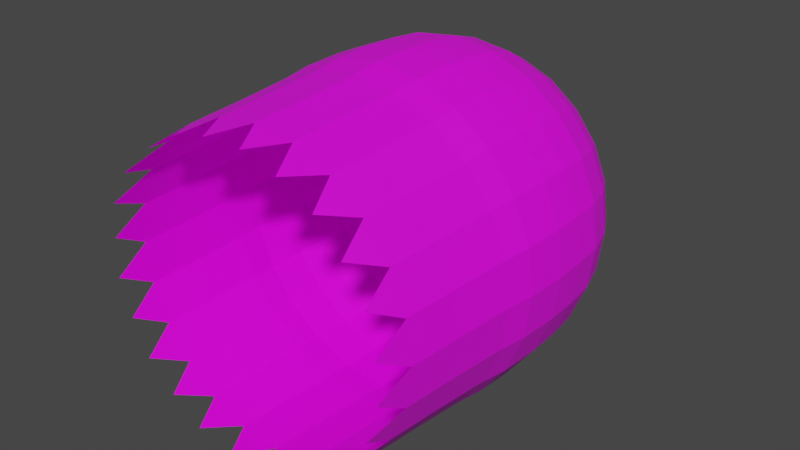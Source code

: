 # Source: Ghost.blend  (saved by Blender 2.91.10; exported with 4.5.12 LTS)
import bpy
from mathutils import Matrix  # noqa: F401  (used for matrix-valued properties, if any)

bpy.ops.wm.read_factory_settings(use_empty=True)
scene = bpy.context.scene
scene.name = 'Scene'

# ---- collections
col_collection = bpy.data.collections.new('Collection'); scene.collection.children.link(col_collection)

# ---- images (referenced by path relative to the original .blend; pixels are not part of the script)
import os
ASSET_DIR = os.environ.get("B2B_ASSET_DIR", "")  # directory of the original .blend (textures are referenced by path, not embedded)
HERE = os.path.dirname(os.path.abspath(__file__))  # packed textures are extracted next to this script under _unpacked/

def load_image(name, relpath, width, height, colorspace="sRGB"):
    """Load a texture the original file referenced (path relative to the .blend, or extracted next to this script)."""
    p = next((c for c in (os.path.join(HERE, relpath), os.path.join(ASSET_DIR, relpath)) if relpath and os.path.exists(c)), "")
    if p:
        img = bpy.data.images.load(p, check_existing=True)
        img.name = name
    else:  # same state as the original file: an image datablock whose file is absent (Cycles renders it pink)
        img = bpy.data.images.new(name, width, height)
        img.source = "FILE"
        img.filepath = "//" + (relpath or name)
    img.colorspace_settings.name = colorspace
    return img
img_ghostalbedo = load_image('GhostAlbedo', 'GhostAlbedo.png', 1024, 1024, 'sRGB')

# ---- materials (node trees are filled in below, after node groups)
mat_ghostmaterial = bpy.data.materials.new('GhostMaterial')
mat_ghostmaterial.use_transparent_shadow = False

# ---- material node trees
mat_ghostmaterial.use_nodes = True; mat_ghostmaterial.node_tree.nodes.clear()
_N = mat_ghostmaterial.node_tree.nodes; _L = mat_ghostmaterial.node_tree.links
n0 = _N.new('ShaderNodeBsdfPrincipled'); n0.name = 'Principled BSDF'; n0.location = (10, 300)
n0.distribution = 'GGX'
n0.subsurface_method = 'BURLEY'
n0.inputs[3].default_value = 1.45
n0.inputs[27].default_value = (0.0, 0.0, 0.0, 1.0)
n0.inputs[28].default_value = 1.0
n1 = _N.new('ShaderNodeOutputMaterial'); n1.name = 'Material Output'; n1.location = (300, 300)
n2 = _N.new('ShaderNodeTexImage'); n2.name = 'Image Texture'; n2.location = (-351, 222)
n2.image = img_ghostalbedo
_L.new(n0.outputs[0], n1.inputs[0])
_L.new(n2.outputs[0], n0.inputs[0])
n1.is_active_output = True

# ---- world
world_world = bpy.data.worlds.new('World'); scene.world = world_world
world_world.use_nodes = True; world_world.node_tree.nodes.clear()
_N = world_world.node_tree.nodes; _L = world_world.node_tree.links
n0 = _N.new('ShaderNodeOutputWorld'); n0.name = 'World Output'; n0.location = (300, 300)
n1 = _N.new('ShaderNodeBackground'); n1.name = 'Background'; n1.location = (10, 300)
n1.inputs[0].default_value = (0.05088, 0.05088, 0.05088, 1.0)
_L.new(n1.outputs[0], n0.inputs[0])
n0.is_active_output = True
world_world.color = (0.05088, 0.05088, 0.05088)
world_world.use_sun_shadow = False
world_world.sun_shadow_jitter_overblur = 0.0

# ---- meshes
me_sphere = bpy.data.meshes.new('Sphere')
me_sphere.from_pydata([(0.0, 0.9239, -0.3827), (0.0, 0.8315, -0.5556), (0.0, 0.1951, -0.9808), (0.0, 3.179e-08, -1.0), (-3.753e-09, -0.1951, -1.007), (-6.743e-09, -0.4419, -0.9988), (0.05049, 0.9808, -0.1884), (0.09905, 0.9239, -0.3696), (0.1438, 0.8315, -0.5366), (0.183, 0.7071, -0.683), (0.2152, 0.5556, -0.8031), (0.2391, 0.3827, -0.8924), (0.2538, 0.1951, -0.9474), (0.2588, 3.328e-08, -0.9659), (0.2606, -0.1951, -0.9727), (0.2585, -0.4419, -0.9647), (0.2528, -0.6103, -0.9434), (0.2486, -0.821, -0.9276), (0.2452, -1.0, -0.9152), (0.243, -1.155, -0.9068), (0.2405, -1.301, -0.8977), (0.09755, 0.9808, -0.169), (0.1913, 0.9239, -0.3314), (0.2778, 0.8315, -0.4811), (0.3536, 0.7071, -0.6124), (0.4157, 0.5556, -0.7201), (0.4619, 0.3827, -0.8001), (0.4904, 0.1951, -0.8494), (0.5, 3.764e-08, -0.866), (0.5035, -0.1951, -0.8721), (0.4994, -0.4419, -0.865), (0.4884, -0.6103, -0.8459), (0.4802, -0.821, -0.8317), (0.4738, -1.0, -0.8206), (0.4694, -1.155, -0.813), (0.4647, -1.301, -0.8048), (0.1379, 0.9808, -0.1379), (0.2706, 0.9239, -0.2706), (0.3928, 0.8315, -0.3928), (0.5, 0.7071, -0.5), (0.5879, 0.5556, -0.5879), (0.6533, 0.3827, -0.6533), (0.6935, 0.1951, -0.6935), (0.7071, 4.459e-08, -0.7071), (0.7121, -0.1951, -0.7121), (0.7062, -0.4419, -0.7062), (0.6906, -0.6103, -0.6906), (0.6791, -0.821, -0.6791), (0.67, -1.0, -0.67), (0.6638, -1.155, -0.6638), (0.6571, -1.301, -0.6571), (0.169, 0.9808, -0.09755), (0.3314, 0.9239, -0.1913), (0.4811, 0.8315, -0.2778), (0.6124, 0.7071, -0.3536), (0.7201, 0.5556, -0.4157), (0.8001, 0.3827, -0.4619), (0.8494, 0.1951, -0.4904), (0.866, 5.364e-08, -0.5), (0.8721, -0.1951, -0.5035), (0.865, -0.4419, -0.4994), (0.8459, -0.6103, -0.4884), (0.8317, -0.821, -0.4802), (0.8206, -1.0, -0.4738), (0.813, -1.155, -0.4694), (0.8048, -1.301, -0.4647), (0.1884, 0.9808, -0.05049), (0.3696, 0.9239, -0.09905), (0.5366, 0.8315, -0.1438), (0.683, 0.7071, -0.183), (0.8031, 0.5556, -0.2152), (0.8924, 0.3827, -0.2391), (0.9474, 0.1951, -0.2538), (0.9659, 6.418e-08, -0.2588), (0.9727, -0.1951, -0.2606), (0.9647, -0.4419, -0.2585), (0.9434, -0.6103, -0.2528), (0.9276, -0.821, -0.2486), (0.9152, -1.0, -0.2452), (0.9068, -1.155, -0.243), (0.8977, -1.301, -0.2405), (0.1951, 0.9808, 3.035e-07), (0.3827, 0.9239, 2.911e-07), (0.5556, 0.8315, 2.877e-07), (0.7071, 0.7071, 2.931e-07), (0.8315, 0.5556, 2.699e-07), (0.9239, 0.3827, 2.477e-07), (0.9808, 0.1951, 2.708e-07), (1.0, 7.55e-08, 3.091e-07), (1.007, -0.1951, 2.741e-07), (0.9988, -0.4419, 2.86e-07), (0.9767, -0.6103, 3.237e-07), (0.9603, -0.821, 3.808e-07), (0.9475, -1.0, 3.651e-07), (0.9388, -1.155, 3.27e-07), (0.9293, -1.301, 4.441e-07), (0.1884, 0.9808, 0.05049), (0.3696, 0.9239, 0.09905), (0.5366, 0.8315, 0.1438), (0.683, 0.7071, 0.183), (0.8031, 0.5556, 0.2152), (0.8924, 0.3827, 0.2391), (0.9474, 0.1951, 0.2538), (0.9659, 8.681e-08, 0.2588), (0.9727, -0.1951, 0.2606), (0.9647, -0.4419, 0.2585), (0.9434, -0.6103, 0.2528), (0.9276, -0.821, 0.2486), (0.9152, -1.0, 0.2452), (0.9068, -1.155, 0.243), (0.8977, -1.301, 0.2405), (0.169, 0.9808, 0.09755), (0.3314, 0.9239, 0.1913), (0.4811, 0.8315, 0.2778), (0.6124, 0.7071, 0.3536), (0.7201, 0.5556, 0.4157), (0.8001, 0.3827, 0.4619), (0.8494, 0.1951, 0.4904), (0.866, 9.735e-08, 0.5), (0.8721, -0.1951, 0.5035), (0.865, -0.4419, 0.4994), (0.8459, -0.6103, 0.4884), (0.8317, -0.821, 0.4802), (0.8206, -1.0, 0.4738), (0.813, -1.155, 0.4694), (0.8048, -1.301, 0.4647), (0.1379, 0.9808, 0.138), (0.2706, 0.9239, 0.2706), (0.3928, 0.8315, 0.3928), (0.5, 0.7071, 0.5), (0.5879, 0.5556, 0.5879), (0.6533, 0.3827, 0.6533), (0.6935, 0.1951, 0.6935), (0.7071, 1.064e-07, 0.7071), (0.7121, -0.1951, 0.7121), (0.7062, -0.4419, 0.7062), (0.6906, -0.6103, 0.6906), (0.6791, -0.821, 0.6791), (0.67, -1.0, 0.67), (0.6638, -1.155, 0.6638), (0.6571, -1.301, 0.6571), (0.09755, 0.9808, 0.169), (0.1913, 0.9239, 0.3314), (0.2778, 0.8315, 0.4811), (0.3536, 0.7071, 0.6124), (0.4157, 0.5556, 0.7201), (0.4619, 0.3827, 0.8001), (0.4904, 0.1951, 0.8494), (0.5, 1.134e-07, 0.866), (0.5035, -0.1951, 0.8721), (0.4994, -0.4419, 0.865), (0.4884, -0.6103, 0.8459), (0.4802, -0.821, 0.8317), (0.4738, -1.0, 0.8206), (0.4694, -1.155, 0.813), (0.4647, -1.301, 0.8048), (0.05049, 0.9808, 0.1884), (0.09905, 0.9239, 0.3696), (0.1438, 0.8315, 0.5366), (0.183, 0.7071, 0.683), (0.2152, 0.5556, 0.8031), (0.2391, 0.3827, 0.8924), (0.2538, 0.1951, 0.9474), (0.2588, 1.177e-07, 0.9659), (0.2606, -0.1951, 0.9727), (0.2585, -0.4419, 0.9647), (0.2528, -0.6103, 0.9434), (0.2486, -0.821, 0.9276), (0.2452, -1.0, 0.9152), (0.243, -1.155, 0.9068), (0.2405, -1.301, 0.8977), (-2.742e-08, 0.9808, 0.1951), (-4.233e-08, 0.9239, 0.3827), (2.473e-08, 0.8315, 0.5556), (9.828e-09, 0.7071, 0.7071), (9.924e-08, 0.5556, 0.8315), (1.29e-07, 0.3827, 0.9239), (3.963e-08, 0.1951, 0.9808), (2.473e-08, 1.192e-07, 1.0), (6.338e-09, -0.1951, 1.007), (1.005e-07, -0.4419, 0.9988), (9.936e-08, -0.6103, 0.9767), (-1.192e-08, -0.821, 0.9603), (-6.733e-09, -1.0, 0.9475), (-8.746e-08, -1.155, 0.9388), (-1.118e-07, -1.301, 0.9293), (-0.05049, 0.9808, 0.1884), (-0.09905, 0.9239, 0.3696), (-0.1438, 0.8315, 0.5366), (-0.183, 0.7071, 0.683), (-0.2152, 0.5556, 0.8031), (-0.2391, 0.3827, 0.8924), (-0.2538, 0.1951, 0.9474), (-0.2588, 1.177e-07, 0.9659), (-0.2606, -0.1951, 0.9727), (-0.2585, -0.4419, 0.9647), (-0.2528, -0.6103, 0.9434), (-0.2486, -0.821, 0.9276), (-0.2452, -1.0, 0.9152), (-0.243, -1.155, 0.9068), (-0.2405, -1.301, 0.8977), (-1.629e-07, 1.0, 5.643e-07), (-0.09755, 0.9808, 0.169), (-0.1913, 0.9239, 0.3314), (-0.2778, 0.8315, 0.4811), (-0.3536, 0.7071, 0.6124), (-0.4157, 0.5556, 0.7201), (-0.4619, 0.3827, 0.8001), (-0.4904, 0.1951, 0.8494), (-0.5, 1.134e-07, 0.866), (-0.5035, -0.1951, 0.8721), (-0.4994, -0.4419, 0.865), (-0.4884, -0.6103, 0.8459), (-0.4802, -0.821, 0.8317), (-0.4738, -1.0, 0.8206), (-0.4694, -1.155, 0.813), (-0.4647, -1.301, 0.8048), (-0.1379, 0.9808, 0.138), (-0.2706, 0.9239, 0.2706), (-0.3928, 0.8315, 0.3928), (-0.5, 0.7071, 0.5), (-0.5879, 0.5556, 0.5879), (-0.6533, 0.3827, 0.6533), (-0.6935, 0.1951, 0.6935), (-0.7071, 1.064e-07, 0.7071), (-0.7121, -0.1951, 0.7121), (-0.7062, -0.4419, 0.7062), (-0.6906, -0.6103, 0.6906), (-0.6791, -0.821, 0.6791), (-0.67, -1.0, 0.67), (-0.6638, -1.155, 0.6638), (-0.6571, -1.301, 0.6571), (-0.169, 0.9808, 0.09755), (-0.3314, 0.9239, 0.1913), (-0.4811, 0.8315, 0.2778), (-0.6124, 0.7071, 0.3536), (-0.7201, 0.5556, 0.4157), (-0.8001, 0.3827, 0.4619), (-0.8494, 0.1951, 0.4904), (-0.866, 9.735e-08, 0.5), (-0.8721, -0.1951, 0.5035), (-0.865, -0.4419, 0.4994), (-0.8459, -0.6103, 0.4884), (-0.8317, -0.821, 0.4802), (-0.8206, -1.0, 0.4738), (-0.813, -1.155, 0.4694), (-0.8048, -1.301, 0.4647), (-0.1884, 0.9808, 0.05049), (-0.3696, 0.9239, 0.09905), (-0.5366, 0.8315, 0.1438), (-0.683, 0.7071, 0.183), (-0.8031, 0.5556, 0.2152), (-0.8924, 0.3827, 0.2391), (-0.9474, 0.1951, 0.2538), (-0.9659, 8.681e-08, 0.2588), (-0.9727, -0.1951, 0.2606), (-0.9647, -0.4419, 0.2585), (-0.9434, -0.6103, 0.2528), (-0.9276, -0.821, 0.2486), (-0.9152, -1.0, 0.2452), (-0.9068, -1.155, 0.243), (-0.8977, -1.301, 0.2405), (-0.1951, 0.9808, 2.737e-07), (-0.3827, 0.9239, 2.464e-07), (-0.5556, 0.8315, 3.026e-07), (-0.7071, 0.7071, 3.229e-07), (-0.8315, 0.5556, 2.997e-07), (-0.9239, 0.3827, 3.669e-07), (-0.9808, 0.1951, 1.963e-07), (-1.0, 7.55e-08, 3.389e-07), (-1.007, -0.1951, 1.67e-07), (-0.9988, -0.4419, 3.344e-07), (-0.9767, -0.6103, 3.587e-07), (-0.9603, -0.821, 4.213e-07), (-0.9475, -1.0, 3.905e-07), (-0.9388, -1.155, 3.636e-07), (-0.9293, -1.301, 2.844e-07), (-0.1884, 0.9808, -0.05049), (-0.3696, 0.9239, -0.09905), (-0.5366, 0.8315, -0.1438), (-0.683, 0.7071, -0.183), (-0.8031, 0.5556, -0.2152), (-0.8924, 0.3827, -0.2391), (-0.9474, 0.1951, -0.2538), (-0.9659, 6.418e-08, -0.2588), (-0.9727, -0.1951, -0.2606), (-0.9647, -0.4419, -0.2585), (-0.9434, -0.6103, -0.2528), (-0.9276, -0.821, -0.2486), (-0.9152, -1.0, -0.2452), (-0.9068, -1.155, -0.243), (-0.8977, -1.301, -0.2405), (-0.169, 0.9808, -0.09755), (-0.3314, 0.9239, -0.1913), (-0.4811, 0.8315, -0.2778), (-0.6124, 0.7071, -0.3536), (-0.7201, 0.5556, -0.4157), (-0.8001, 0.3827, -0.4619), (-0.8494, 0.1951, -0.4904), (-0.866, 5.364e-08, -0.5), (-0.8721, -0.1951, -0.5035), (-0.865, -0.4419, -0.4994), (-0.8459, -0.6103, -0.4884), (-0.8317, -0.821, -0.4802), (-0.8206, -1.0, -0.4738), (-0.813, -1.155, -0.4694), (-0.8048, -1.301, -0.4647), (-0.1379, 0.9808, -0.1379), (-0.2706, 0.9239, -0.2706), (-0.3928, 0.8315, -0.3928), (-0.5, 0.7071, -0.5), (-0.5879, 0.5556, -0.5879), (-0.6533, 0.3827, -0.6533), (-0.6935, 0.1951, -0.6935), (-0.7071, 4.459e-08, -0.7071), (-0.7121, -0.1951, -0.7121), (-0.7062, -0.4419, -0.7062), (-0.6906, -0.6103, -0.6906), (-0.6791, -0.821, -0.6791), (-0.67, -1.0, -0.67), (-0.6638, -1.155, -0.6638), (-0.6571, -1.301, -0.6571), (-0.09755, 0.9808, -0.169), (-0.1913, 0.9239, -0.3314), (-0.2778, 0.8315, -0.4811), (-0.3536, 0.7071, -0.6124), (-0.4157, 0.5556, -0.7201), (-0.4619, 0.3827, -0.8001), (-0.4904, 0.1951, -0.8494), (-0.5, 3.764e-08, -0.866), (-0.5035, -0.1951, -0.8721), (-0.4994, -0.4419, -0.865), (-0.4884, -0.6103, -0.8459), (-0.4802, -0.821, -0.8317), (-0.4738, -1.0, -0.8206), (-0.4694, -1.155, -0.813), (-0.4647, -1.301, -0.8048), (-0.05049, 0.9808, -0.1884), (-0.09905, 0.9239, -0.3696), (-0.1438, 0.8315, -0.5366), (-0.183, 0.7071, -0.683), (-0.2152, 0.5556, -0.8031), (-0.2391, 0.3827, -0.8924), (-0.2538, 0.1951, -0.9474), (-0.2588, 3.328e-08, -0.9659), (-0.2606, -0.1951, -0.9727), (-0.2585, -0.4419, -0.9647), (-0.2528, -0.6103, -0.9434), (-0.2486, -0.821, -0.9276), (-0.2452, -1.0, -0.9152), (-0.243, -1.155, -0.9068), (-0.2405, -1.301, -0.8977), (1.355e-08, 0.9808, -0.1951), (-5.073e-09, 0.7071, -0.7071), (-1.997e-08, 0.5556, -0.8315), (-1.094e-07, 0.3827, -0.9239), (-4.067e-08, -0.6103, -0.9767), (-3.216e-08, -0.821, -0.9603), (-6.733e-09, -1.0, -0.9475), (2.221e-08, -1.155, -0.9388), (4.791e-08, -1.301, -0.9293), (-0.8365, -1.535, 0.3465), (-0.7183, -1.535, 0.5512), (-0.5512, -1.5, 0.7183), (0.1182, -1.518, -0.8976), (0.5512, -1.518, -0.7183), (0.8365, -1.518, -0.3465), (0.8976, -1.518, 0.1182), (0.7183, -1.518, 0.5512), (0.3465, -1.518, 0.8365), (-0.1182, -1.518, 0.8976), (-0.8976, -1.518, -0.1182), (-0.7183, -1.518, -0.5512), (-0.3465, -1.518, -0.8365), (0.3465, -1.51, -0.8365), (0.7183, -1.51, -0.5512), (0.8976, -1.51, -0.1182), (0.8365, -1.51, 0.3465), (0.5512, -1.51, 0.7183), (0.1182, -1.51, 0.8976), (-0.3465, -1.51, 0.8365), (-0.8976, -1.51, 0.1182), (-0.8365, -1.51, -0.3465), (-0.5512, -1.51, -0.7183), (-0.1182, -1.51, -0.8976)], [], [(358, 357, 17, 18), (355, 354, 10, 11), (359, 358, 18, 19), (2, 355, 11, 12), (360, 359, 19, 20), (3, 2, 12, 13), (352, 201, 6), (4, 3, 13, 14), (0, 352, 6, 7), (5, 4, 14, 15), (1, 0, 7, 8), (356, 5, 15, 16), (353, 1, 8, 9), (357, 356, 16, 17), (354, 353, 9, 10), (9, 8, 23, 24), (17, 16, 31, 32), (10, 9, 24, 25), (18, 17, 32, 33), (11, 10, 25, 26), (19, 18, 33, 34), (12, 11, 26, 27), (20, 19, 34, 35), (13, 12, 27, 28), (6, 201, 21), (14, 13, 28, 29), (7, 6, 21, 22), (15, 14, 29, 30), (8, 7, 22, 23), (16, 15, 30, 31), (28, 27, 42, 43), (21, 201, 36), (29, 28, 43, 44), (22, 21, 36, 37), (30, 29, 44, 45), (23, 22, 37, 38), (31, 30, 45, 46), (24, 23, 38, 39), (32, 31, 46, 47), (25, 24, 39, 40), (33, 32, 47, 48), (26, 25, 40, 41), (34, 33, 48, 49), (27, 26, 41, 42), (35, 34, 49, 50), (47, 46, 61, 62), (40, 39, 54, 55), (48, 47, 62, 63), (41, 40, 55, 56), (49, 48, 63, 64), (42, 41, 56, 57), (50, 49, 64, 65), (43, 42, 57, 58), (36, 201, 51), (44, 43, 58, 59), (37, 36, 51, 52), (45, 44, 59, 60), (38, 37, 52, 53), (46, 45, 60, 61), (39, 38, 53, 54), (59, 58, 73, 74), (52, 51, 66, 67), (60, 59, 74, 75), (53, 52, 67, 68), (61, 60, 75, 76), (54, 53, 68, 69), (62, 61, 76, 77), (55, 54, 69, 70), (63, 62, 77, 78), (56, 55, 70, 71), (64, 63, 78, 79), (57, 56, 71, 72), (65, 64, 79, 80), (58, 57, 72, 73), (51, 201, 66), (78, 77, 92, 93), (71, 70, 85, 86), (79, 78, 93, 94), (72, 71, 86, 87), (80, 79, 94, 95), (73, 72, 87, 88), (66, 201, 81), (74, 73, 88, 89), (67, 66, 81, 82), (75, 74, 89, 90), (68, 67, 82, 83), (76, 75, 90, 91), (69, 68, 83, 84), (77, 76, 91, 92), (70, 69, 84, 85), (82, 81, 96, 97), (90, 89, 104, 105), (83, 82, 97, 98), (91, 90, 105, 106), (84, 83, 98, 99), (92, 91, 106, 107), (85, 84, 99, 100), (93, 92, 107, 108), (86, 85, 100, 101), (94, 93, 108, 109), (87, 86, 101, 102), (95, 94, 109, 110), (88, 87, 102, 103), (81, 201, 96), (89, 88, 103, 104), (101, 100, 115, 116), (109, 108, 123, 124), (102, 101, 116, 117), (110, 109, 124, 125), (103, 102, 117, 118), (96, 201, 111), (104, 103, 118, 119), (97, 96, 111, 112), (105, 104, 119, 120), (98, 97, 112, 113), (106, 105, 120, 121), (99, 98, 113, 114), (107, 106, 121, 122), (100, 99, 114, 115), (108, 107, 122, 123), (120, 119, 134, 135), (113, 112, 127, 128), (121, 120, 135, 136), (114, 113, 128, 129), (122, 121, 136, 137), (115, 114, 129, 130), (123, 122, 137, 138), (116, 115, 130, 131), (124, 123, 138, 139), (117, 116, 131, 132), (125, 124, 139, 140), (118, 117, 132, 133), (111, 201, 126), (119, 118, 133, 134), (112, 111, 126, 127), (139, 138, 153, 154), (132, 131, 146, 147), (140, 139, 154, 155), (133, 132, 147, 148), (126, 201, 141), (134, 133, 148, 149), (127, 126, 141, 142), (135, 134, 149, 150), (128, 127, 142, 143), (136, 135, 150, 151), (129, 128, 143, 144), (137, 136, 151, 152), (130, 129, 144, 145), (138, 137, 152, 153), (131, 130, 145, 146), (143, 142, 157, 158), (151, 150, 165, 166), (144, 143, 158, 159), (152, 151, 166, 167), (145, 144, 159, 160), (153, 152, 167, 168), (146, 145, 160, 161), (154, 153, 168, 169), (147, 146, 161, 162), (155, 154, 169, 170), (148, 147, 162, 163), (141, 201, 156), (149, 148, 163, 164), (142, 141, 156, 157), (150, 149, 164, 165), (162, 161, 176, 177), (170, 169, 184, 185), (163, 162, 177, 178), (156, 201, 171), (164, 163, 178, 179), (157, 156, 171, 172), (165, 164, 179, 180), (158, 157, 172, 173), (166, 165, 180, 181), (159, 158, 173, 174), (167, 166, 181, 182), (160, 159, 174, 175), (168, 167, 182, 183), (161, 160, 175, 176), (169, 168, 183, 184), (181, 180, 195, 196), (174, 173, 188, 189), (182, 181, 196, 197), (175, 174, 189, 190), (183, 182, 197, 198), (176, 175, 190, 191), (184, 183, 198, 199), (177, 176, 191, 192), (185, 184, 199, 200), (178, 177, 192, 193), (171, 201, 186), (179, 178, 193, 194), (172, 171, 186, 187), (180, 179, 194, 195), (173, 172, 187, 188), (200, 199, 215, 216), (193, 192, 208, 209), (186, 201, 202), (194, 193, 209, 210), (187, 186, 202, 203), (195, 194, 210, 211), (188, 187, 203, 204), (196, 195, 211, 212), (189, 188, 204, 205), (197, 196, 212, 213), (190, 189, 205, 206), (198, 197, 213, 214), (191, 190, 206, 207), (199, 198, 214, 215), (192, 191, 207, 208), (213, 212, 227, 228), (206, 205, 220, 221), (214, 213, 228, 229), (207, 206, 221, 222), (215, 214, 229, 230), (208, 207, 222, 223), (216, 215, 230, 231), (209, 208, 223, 224), (202, 201, 217), (210, 209, 224, 225), (203, 202, 217, 218), (211, 210, 225, 226), (204, 203, 218, 219), (212, 211, 226, 227), (205, 204, 219, 220), (217, 201, 232), (225, 224, 239, 240), (218, 217, 232, 233), (226, 225, 240, 241), (219, 218, 233, 234), (227, 226, 241, 242), (220, 219, 234, 235), (228, 227, 242, 243), (221, 220, 235, 236), (229, 228, 243, 244), (222, 221, 236, 237), (230, 229, 244, 245), (223, 222, 237, 238), (231, 230, 245, 246), (224, 223, 238, 239), (236, 235, 250, 251), (244, 243, 258, 259), (237, 236, 251, 252), (245, 244, 259, 260), (238, 237, 252, 253), (246, 245, 260, 261), (239, 238, 253, 254), (232, 201, 247), (240, 239, 254, 255), (233, 232, 247, 248), (241, 240, 255, 256), (234, 233, 248, 249), (242, 241, 256, 257), (235, 234, 249, 250), (243, 242, 257, 258), (255, 254, 269, 270), (248, 247, 262, 263), (256, 255, 270, 271), (249, 248, 263, 264), (257, 256, 271, 272), (250, 249, 264, 265), (258, 257, 272, 273), (251, 250, 265, 266), (259, 258, 273, 274), (252, 251, 266, 267), (260, 259, 274, 275), (253, 252, 267, 268), (261, 260, 275, 276), (254, 253, 268, 269), (247, 201, 262), (274, 273, 288, 289), (267, 266, 281, 282), (275, 274, 289, 290), (268, 267, 282, 283), (276, 275, 290, 291), (269, 268, 283, 284), (262, 201, 277), (270, 269, 284, 285), (263, 262, 277, 278), (271, 270, 285, 286), (264, 263, 278, 279), (272, 271, 286, 287), (265, 264, 279, 280), (273, 272, 287, 288), (266, 265, 280, 281), (278, 277, 292, 293), (286, 285, 300, 301), (279, 278, 293, 294), (287, 286, 301, 302), (280, 279, 294, 295), (288, 287, 302, 303), (281, 280, 295, 296), (289, 288, 303, 304), (282, 281, 296, 297), (290, 289, 304, 305), (283, 282, 297, 298), (291, 290, 305, 306), (284, 283, 298, 299), (277, 201, 292), (285, 284, 299, 300), (297, 296, 311, 312), (305, 304, 319, 320), (298, 297, 312, 313), (306, 305, 320, 321), (299, 298, 313, 314), (292, 201, 307), (300, 299, 314, 315), (293, 292, 307, 308), (301, 300, 315, 316), (294, 293, 308, 309), (302, 301, 316, 317), (295, 294, 309, 310), (303, 302, 317, 318), (296, 295, 310, 311), (304, 303, 318, 319), (316, 315, 330, 331), (309, 308, 323, 324), (317, 316, 331, 332), (310, 309, 324, 325), (318, 317, 332, 333), (311, 310, 325, 326), (319, 318, 333, 334), (312, 311, 326, 327), (320, 319, 334, 335), (313, 312, 327, 328), (321, 320, 335, 336), (314, 313, 328, 329), (307, 201, 322), (315, 314, 329, 330), (308, 307, 322, 323), (335, 334, 349, 350), (328, 327, 342, 343), (336, 335, 350, 351), (329, 328, 343, 344), (322, 201, 337), (330, 329, 344, 345), (323, 322, 337, 338), (331, 330, 345, 346), (324, 323, 338, 339), (332, 331, 346, 347), (325, 324, 339, 340), (333, 332, 347, 348), (326, 325, 340, 341), (334, 333, 348, 349), (327, 326, 341, 342), (347, 346, 5, 356), (340, 339, 1, 353), (348, 347, 356, 357), (341, 340, 353, 354), (349, 348, 357, 358), (342, 341, 354, 355), (350, 349, 358, 359), (343, 342, 355, 2), (351, 350, 359, 360), (344, 343, 2, 3), (337, 201, 352), (345, 344, 3, 4), (338, 337, 352, 0), (346, 345, 4, 5), (339, 338, 0, 1), (246, 261, 361), (231, 246, 362), (216, 231, 363), (35, 50, 365), (360, 20, 364), (95, 110, 367), (65, 80, 366), (336, 351, 373), (185, 200, 370), (306, 321, 372), (155, 170, 369), (276, 291, 371), (125, 140, 368), (321, 336, 383), (140, 155, 378), (50, 65, 375), (351, 360, 384), (200, 216, 380), (291, 306, 382), (110, 125, 377), (20, 35, 374), (170, 185, 379), (261, 276, 381), (80, 95, 376)])
_uv = me_sphere.uv_layers.new(name='UVMap')
_uv.uv.foreach_set('vector', [0.75, 0.1875, 0.75, 0.25, 0.7083, 0.25, 0.7083, 0.1875, 0.75, 0.625, 0.75, 0.6875, 0.7083, 0.6875, 0.7083, 0.625, 0.75, 0.125, 0.75, 0.1875, 0.7083, 0.1875, 0.7083, 0.125, 0.75, 0.5625, 0.75, 0.625, 0.7083, 0.625, 0.7083, 0.5625, 0.75, 0.0625, 0.75, 0.125, 0.7083, 0.125, 0.7083, 0.0625, 0.75, 0.5, 0.75, 0.5625, 0.7083, 0.5625, 0.7083, 0.5, 0.75, 0.9375, 0.7292, 1.0, 0.7083, 0.9375, 0.75, 0.4375, 0.75, 0.5, 0.7083, 0.5, 0.7083, 0.4375, 0.75, 0.875, 0.75, 0.9375, 0.7083, 0.9375, 0.7083, 0.875, 0.75, 0.375, 0.75, 0.4375, 0.7083, 0.4375, 0.7083, 0.375, 0.75, 0.8125, 0.75, 0.875, 0.7083, 0.875, 0.7083, 0.8125, 0.75, 0.3125, 0.75, 0.375, 0.7083, 0.375, 0.7083, 0.3125, 0.75, 0.75, 0.75, 0.8125, 0.7083, 0.8125, 0.7083, 0.75, 0.75, 0.25, 0.75, 0.3125, 0.7083, 0.3125, 0.7083, 0.25, 0.75, 0.6875, 0.75, 0.75, 0.7083, 0.75, 0.7083, 0.6875, 0.7083, 0.75, 0.7083, 0.8125, 0.6667, 0.8125, 0.6667, 0.75, 0.7083, 0.25, 0.7083, 0.3125, 0.6667, 0.3125, 0.6667, 0.25, 0.7083, 0.6875, 0.7083, 0.75, 0.6667, 0.75, 0.6667, 0.6875, 0.7083, 0.1875, 0.7083, 0.25, 0.6667, 0.25, 0.6667, 0.1875, 0.7083, 0.625, 0.7083, 0.6875, 0.6667, 0.6875, 0.6667, 0.625, 0.7083, 0.125, 0.7083, 0.1875, 0.6667, 0.1875, 0.6667, 0.125, 0.7083, 0.5625, 0.7083, 0.625, 0.6667, 0.625, 0.6667, 0.5625, 0.7083, 0.0625, 0.7083, 0.125, 0.6667, 0.125, 0.6667, 0.0625, 0.7083, 0.5, 0.7083, 0.5625, 0.6667, 0.5625, 0.6667, 0.5, 0.7083, 0.9375, 0.6875, 1.0, 0.6667, 0.9375, 0.7083, 0.4375, 0.7083, 0.5, 0.6667, 0.5, 0.6667, 0.4375, 0.7083, 0.875, 0.7083, 0.9375, 0.6667, 0.9375, 0.6667, 0.875, 0.7083, 0.375, 0.7083, 0.4375, 0.6667, 0.4375, 0.6667, 0.375, 0.7083, 0.8125, 0.7083, 0.875, 0.6667, 0.875, 0.6667, 0.8125, 0.7083, 0.3125, 0.7083, 0.375, 0.6667, 0.375, 0.6667, 0.3125, 0.6667, 0.5, 0.6667, 0.5625, 0.625, 0.5625, 0.625, 0.5, 0.6667, 0.9375, 0.6458, 1.0, 0.625, 0.9375, 0.6667, 0.4375, 0.6667, 0.5, 0.625, 0.5, 0.625, 0.4375, 0.6667, 0.875, 0.6667, 0.9375, 0.625, 0.9375, 0.625, 0.875, 0.6667, 0.375, 0.6667, 0.4375, 0.625, 0.4375, 0.625, 0.375, 0.6667, 0.8125, 0.6667, 0.875, 0.625, 0.875, 0.625, 0.8125, 0.6667, 0.3125, 0.6667, 0.375, 0.625, 0.375, 0.625, 0.3125, 0.6667, 0.75, 0.6667, 0.8125, 0.625, 0.8125, 0.625, 0.75, 0.6667, 0.25, 0.6667, 0.3125, 0.625, 0.3125, 0.625, 0.25, 0.6667, 0.6875, 0.6667, 0.75, 0.625, 0.75, 0.625, 0.6875, 0.6667, 0.1875, 0.6667, 0.25, 0.625, 0.25, 0.625, 0.1875, 0.6667, 0.625, 0.6667, 0.6875, 0.625, 0.6875, 0.625, 0.625, 0.6667, 0.125, 0.6667, 0.1875, 0.625, 0.1875, 0.625, 0.125, 0.6667, 0.5625, 0.6667, 0.625, 0.625, 0.625, 0.625, 0.5625, 0.6667, 0.0625, 0.6667, 0.125, 0.625, 0.125, 0.625, 0.0625, 0.625, 0.25, 0.625, 0.3125, 0.5833, 0.3125, 0.5833, 0.25, 0.625, 0.6875, 0.625, 0.75, 0.5833, 0.75, 0.5833, 0.6875, 0.625, 0.1875, 0.625, 0.25, 0.5833, 0.25, 0.5833, 0.1875, 0.625, 0.625, 0.625, 0.6875, 0.5833, 0.6875, 0.5833, 0.625, 0.625, 0.125, 0.625, 0.1875, 0.5833, 0.1875, 0.5833, 0.125, 0.625, 0.5625, 0.625, 0.625, 0.5833, 0.625, 0.5833, 0.5625, 0.625, 0.0625, 0.625, 0.125, 0.5833, 0.125, 0.5833, 0.0625, 0.625, 0.5, 0.625, 0.5625, 0.5833, 0.5625, 0.5833, 0.5, 0.625, 0.9375, 0.6042, 1.0, 0.5833, 0.9375, 0.625, 0.4375, 0.625, 0.5, 0.5833, 0.5, 0.5833, 0.4375, 0.625, 0.875, 0.625, 0.9375, 0.5833, 0.9375, 0.5833, 0.875, 0.625, 0.375, 0.625, 0.4375, 0.5833, 0.4375, 0.5833, 0.375, 0.625, 0.8125, 0.625, 0.875, 0.5833, 0.875, 0.5833, 0.8125, 0.625, 0.3125, 0.625, 0.375, 0.5833, 0.375, 0.5833, 0.3125, 0.625, 0.75, 0.625, 0.8125, 0.5833, 0.8125, 0.5833, 0.75, 0.5833, 0.4375, 0.5833, 0.5, 0.5417, 0.5, 0.5417, 0.4375, 0.5833, 0.875, 0.5833, 0.9375, 0.5417, 0.9375, 0.5417, 0.875, 0.5833, 0.375, 0.5833, 0.4375, 0.5417, 0.4375, 0.5417, 0.375, 0.5833, 0.8125, 0.5833, 0.875, 0.5417, 0.875, 0.5417, 0.8125, 0.5833, 0.3125, 0.5833, 0.375, 0.5417, 0.375, 0.5417, 0.3125, 0.5833, 0.75, 0.5833, 0.8125, 0.5417, 0.8125, 0.5417, 0.75, 0.5833, 0.25, 0.5833, 0.3125, 0.5417, 0.3125, 0.5417, 0.25, 0.5833, 0.6875, 0.5833, 0.75, 0.5417, 0.75, 0.5417, 0.6875, 0.5833, 0.1875, 0.5833, 0.25, 0.5417, 0.25, 0.5417, 0.1875, 0.5833, 0.625, 0.5833, 0.6875, 0.5417, 0.6875, 0.5417, 0.625, 0.5833, 0.125, 0.5833, 0.1875, 0.5417, 0.1875, 0.5417, 0.125, 0.5833, 0.5625, 0.5833, 0.625, 0.5417, 0.625, 0.5417, 0.5625, 0.5833, 0.0625, 0.5833, 0.125, 0.5417, 0.125, 0.5417, 0.0625, 0.5833, 0.5, 0.5833, 0.5625, 0.5417, 0.5625, 0.5417, 0.5, 0.5833, 0.9375, 0.5625, 1.0, 0.5417, 0.9375, 0.5417, 0.1875, 0.5417, 0.25, 0.5, 0.25, 0.5, 0.1875, 0.5417, 0.625, 0.5417, 0.6875, 0.5, 0.6875, 0.5, 0.625, 0.5417, 0.125, 0.5417, 0.1875, 0.5, 0.1875, 0.5, 0.125, 0.5417, 0.5625, 0.5417, 0.625, 0.5, 0.625, 0.5, 0.5625, 0.5417, 0.0625, 0.5417, 0.125, 0.5, 0.125, 0.5, 0.0625, 0.5417, 0.5, 0.5417, 0.5625, 0.5, 0.5625, 0.5, 0.5, 0.5417, 0.9375, 0.5208, 1.0, 0.5, 0.9375, 0.5417, 0.4375, 0.5417, 0.5, 0.5, 0.5, 0.5, 0.4375, 0.5417, 0.875, 0.5417, 0.9375, 0.5, 0.9375, 0.5, 0.875, 0.5417, 0.375, 0.5417, 0.4375, 0.5, 0.4375, 0.5, 0.375, 0.5417, 0.8125, 0.5417, 0.875, 0.5, 0.875, 0.5, 0.8125, 0.5417, 0.3125, 0.5417, 0.375, 0.5, 0.375, 0.5, 0.3125, 0.5417, 0.75, 0.5417, 0.8125, 0.5, 0.8125, 0.5, 0.75, 0.5417, 0.25, 0.5417, 0.3125, 0.5, 0.3125, 0.5, 0.25, 0.5417, 0.6875, 0.5417, 0.75, 0.5, 0.75, 0.5, 0.6875, 0.5, 0.875, 0.5, 0.9375, 0.4583, 0.9375, 0.4583, 0.875, 0.5, 0.375, 0.5, 0.4375, 0.4583, 0.4375, 0.4583, 0.375, 0.5, 0.8125, 0.5, 0.875, 0.4583, 0.875, 0.4583, 0.8125, 0.5, 0.3125, 0.5, 0.375, 0.4583, 0.375, 0.4583, 0.3125, 0.5, 0.75, 0.5, 0.8125, 0.4583, 0.8125, 0.4583, 0.75, 0.5, 0.25, 0.5, 0.3125, 0.4583, 0.3125, 0.4583, 0.25, 0.5, 0.6875, 0.5, 0.75, 0.4583, 0.75, 0.4583, 0.6875, 0.5, 0.1875, 0.5, 0.25, 0.4583, 0.25, 0.4583, 0.1875, 0.5, 0.625, 0.5, 0.6875, 0.4583, 0.6875, 0.4583, 0.625, 0.5, 0.125, 0.5, 0.1875, 0.4583, 0.1875, 0.4583, 0.125, 0.5, 0.5625, 0.5, 0.625, 0.4583, 0.625, 0.4583, 0.5625, 0.5, 0.0625, 0.5, 0.125, 0.4583, 0.125, 0.4583, 0.0625, 0.5, 0.5, 0.5, 0.5625, 0.4583, 0.5625, 0.4583, 0.5, 0.5, 0.9375, 0.4792, 1.0, 0.4583, 0.9375, 0.5, 0.4375, 0.5, 0.5, 0.4583, 0.5, 0.4583, 0.4375, 0.4583, 0.625, 0.4583, 0.6875, 0.4167, 0.6875, 0.4167, 0.625, 0.4583, 0.125, 0.4583, 0.1875, 0.4167, 0.1875, 0.4167, 0.125, 0.4583, 0.5625, 0.4583, 0.625, 0.4167, 0.625, 0.4167, 0.5625, 0.4583, 0.0625, 0.4583, 0.125, 0.4167, 0.125, 0.4167, 0.0625, 0.4583, 0.5, 0.4583, 0.5625, 0.4167, 0.5625, 0.4167, 0.5, 0.4583, 0.9375, 0.4375, 1.0, 0.4167, 0.9375, 0.4583, 0.4375, 0.4583, 0.5, 0.4167, 0.5, 0.4167, 0.4375, 0.4583, 0.875, 0.4583, 0.9375, 0.4167, 0.9375, 0.4167, 0.875, 0.4583, 0.375, 0.4583, 0.4375, 0.4167, 0.4375, 0.4167, 0.375, 0.4583, 0.8125, 0.4583, 0.875, 0.4167, 0.875, 0.4167, 0.8125, 0.4583, 0.3125, 0.4583, 0.375, 0.4167, 0.375, 0.4167, 0.3125, 0.4583, 0.75, 0.4583, 0.8125, 0.4167, 0.8125, 0.4167, 0.75, 0.4583, 0.25, 0.4583, 0.3125, 0.4167, 0.3125, 0.4167, 0.25, 0.4583, 0.6875, 0.4583, 0.75, 0.4167, 0.75, 0.4167, 0.6875, 0.4583, 0.1875, 0.4583, 0.25, 0.4167, 0.25, 0.4167, 0.1875, 0.4167, 0.375, 0.4167, 0.4375, 0.375, 0.4375, 0.375, 0.375, 0.4167, 0.8125, 0.4167, 0.875, 0.375, 0.875, 0.375, 0.8125, 0.4167, 0.3125, 0.4167, 0.375, 0.375, 0.375, 0.375, 0.3125, 0.4167, 0.75, 0.4167, 0.8125, 0.375, 0.8125, 0.375, 0.75, 0.4167, 0.25, 0.4167, 0.3125, 0.375, 0.3125, 0.375, 0.25, 0.4167, 0.6875, 0.4167, 0.75, 0.375, 0.75, 0.375, 0.6875, 0.4167, 0.1875, 0.4167, 0.25, 0.375, 0.25, 0.375, 0.1875, 0.4167, 0.625, 0.4167, 0.6875, 0.375, 0.6875, 0.375, 0.625, 0.4167, 0.125, 0.4167, 0.1875, 0.375, 0.1875, 0.375, 0.125, 0.4167, 0.5625, 0.4167, 0.625, 0.375, 0.625, 0.375, 0.5625, 0.4167, 0.0625, 0.4167, 0.125, 0.375, 0.125, 0.375, 0.0625, 0.4167, 0.5, 0.4167, 0.5625, 0.375, 0.5625, 0.375, 0.5, 0.4167, 0.9375, 0.3958, 1.0, 0.375, 0.9375, 0.4167, 0.4375, 0.4167, 0.5, 0.375, 0.5, 0.375, 0.4375, 0.4167, 0.875, 0.4167, 0.9375, 0.375, 0.9375, 0.375, 0.875, 0.375, 0.125, 0.375, 0.1875, 0.3333, 0.1875, 0.3333, 0.125, 0.375, 0.5625, 0.375, 0.625, 0.3333, 0.625, 0.3333, 0.5625, 0.375, 0.0625, 0.375, 0.125, 0.3333, 0.125, 0.3333, 0.0625, 0.375, 0.5, 0.375, 0.5625, 0.3333, 0.5625, 0.3333, 0.5, 0.375, 0.9375, 0.3542, 1.0, 0.3333, 0.9375, 0.375, 0.4375, 0.375, 0.5, 0.3333, 0.5, 0.3333, 0.4375, 0.375, 0.875, 0.375, 0.9375, 0.3333, 0.9375, 0.3333, 0.875, 0.375, 0.375, 0.375, 0.4375, 0.3333, 0.4375, 0.3333, 0.375, 0.375, 0.8125, 0.375, 0.875, 0.3333, 0.875, 0.3333, 0.8125, 0.375, 0.3125, 0.375, 0.375, 0.3333, 0.375, 0.3333, 0.3125, 0.375, 0.75, 0.375, 0.8125, 0.3333, 0.8125, 0.3333, 0.75, 0.375, 0.25, 0.375, 0.3125, 0.3333, 0.3125, 0.3333, 0.25, 0.375, 0.6875, 0.375, 0.75, 0.3333, 0.75, 0.3333, 0.6875, 0.375, 0.1875, 0.375, 0.25, 0.3333, 0.25, 0.3333, 0.1875, 0.375, 0.625, 0.375, 0.6875, 0.3333, 0.6875, 0.3333, 0.625, 0.3333, 0.8125, 0.3333, 0.875, 0.2917, 0.875, 0.2917, 0.8125, 0.3333, 0.3125, 0.3333, 0.375, 0.2917, 0.375, 0.2917, 0.3125, 0.3333, 0.75, 0.3333, 0.8125, 0.2917, 0.8125, 0.2917, 0.75, 0.3333, 0.25, 0.3333, 0.3125, 0.2917, 0.3125, 0.2917, 0.25, 0.3333, 0.6875, 0.3333, 0.75, 0.2917, 0.75, 0.2917, 0.6875, 0.3333, 0.1875, 0.3333, 0.25, 0.2917, 0.25, 0.2917, 0.1875, 0.3333, 0.625, 0.3333, 0.6875, 0.2917, 0.6875, 0.2917, 0.625, 0.3333, 0.125, 0.3333, 0.1875, 0.2917, 0.1875, 0.2917, 0.125, 0.3333, 0.5625, 0.3333, 0.625, 0.2917, 0.625, 0.2917, 0.5625, 0.3333, 0.0625, 0.3333, 0.125, 0.2917, 0.125, 0.2917, 0.0625, 0.3333, 0.5, 0.3333, 0.5625, 0.2917, 0.5625, 0.2917, 0.5, 0.3333, 0.9375, 0.3125, 1.0, 0.2917, 0.9375, 0.3333, 0.4375, 0.3333, 0.5, 0.2917, 0.5, 0.2917, 0.4375, 0.3333, 0.875, 0.3333, 0.9375, 0.2917, 0.9375, 0.2917, 0.875, 0.3333, 0.375, 0.3333, 0.4375, 0.2917, 0.4375, 0.2917, 0.375, 0.2917, 0.5625, 0.2917, 0.625, 0.25, 0.625, 0.25, 0.5625, 0.2917, 0.0625, 0.2917, 0.125, 0.25, 0.125, 0.25, 0.0625, 0.2917, 0.5, 0.2917, 0.5625, 0.25, 0.5625, 0.25, 0.5, 0.2917, 0.9375, 0.2708, 1.0, 0.25, 0.9375, 0.2917, 0.4375, 0.2917, 0.5, 0.25, 0.5, 0.25, 0.4375, 0.2917, 0.875, 0.2917, 0.9375, 0.25, 0.9375, 0.25, 0.875, 0.2917, 0.375, 0.2917, 0.4375, 0.25, 0.4375, 0.25, 0.375, 0.2917, 0.8125, 0.2917, 0.875, 0.25, 0.875, 0.25, 0.8125, 0.2917, 0.3125, 0.2917, 0.375, 0.25, 0.375, 0.25, 0.3125, 0.2917, 0.75, 0.2917, 0.8125, 0.25, 0.8125, 0.25, 0.75, 0.2917, 0.25, 0.2917, 0.3125, 0.25, 0.3125, 0.25, 0.25, 0.2917, 0.6875, 0.2917, 0.75, 0.25, 0.75, 0.25, 0.6875, 0.2917, 0.1875, 0.2917, 0.25, 0.25, 0.25, 0.25, 0.1875, 0.2917, 0.625, 0.2917, 0.6875, 0.25, 0.6875, 0.25, 0.625, 0.2917, 0.125, 0.2917, 0.1875, 0.25, 0.1875, 0.25, 0.125, 0.25, 0.3125, 0.25, 0.375, 0.2083, 0.375, 0.2083, 0.3125, 0.25, 0.75, 0.25, 0.8125, 0.2083, 0.8125, 0.2083, 0.75, 0.25, 0.25, 0.25, 0.3125, 0.2083, 0.3125, 0.2083, 0.25, 0.25, 0.6875, 0.25, 0.75, 0.2083, 0.75, 0.2083, 0.6875, 0.25, 0.1875, 0.25, 0.25, 0.2083, 0.25, 0.2083, 0.1875, 0.25, 0.625, 0.25, 0.6875, 0.2083, 0.6875, 0.2083, 0.625, 0.25, 0.125, 0.25, 0.1875, 0.2083, 0.1875, 0.2083, 0.125, 0.25, 0.5625, 0.25, 0.625, 0.2083, 0.625, 0.2083, 0.5625, 0.25, 0.0625, 0.25, 0.125, 0.2083, 0.125, 0.2083, 0.0625, 0.25, 0.5, 0.25, 0.5625, 0.2083, 0.5625, 0.2083, 0.5, 0.25, 0.9375, 0.2292, 1.0, 0.2083, 0.9375, 0.25, 0.4375, 0.25, 0.5, 0.2083, 0.5, 0.2083, 0.4375, 0.25, 0.875, 0.25, 0.9375, 0.2083, 0.9375, 0.2083, 0.875, 0.25, 0.375, 0.25, 0.4375, 0.2083, 0.4375, 0.2083, 0.375, 0.25, 0.8125, 0.25, 0.875, 0.2083, 0.875, 0.2083, 0.8125, 0.2083, 0.0625, 0.2083, 0.125, 0.1667, 0.125, 0.1667, 0.0625, 0.2083, 0.5, 0.2083, 0.5625, 0.1667, 0.5625, 0.1667, 0.5, 0.2083, 0.9375, 0.1875, 1.0, 0.1667, 0.9375, 0.2083, 0.4375, 0.2083, 0.5, 0.1667, 0.5, 0.1667, 0.4375, 0.2083, 0.875, 0.2083, 0.9375, 0.1667, 0.9375, 0.1667, 0.875, 0.2083, 0.375, 0.2083, 0.4375, 0.1667, 0.4375, 0.1667, 0.375, 0.2083, 0.8125, 0.2083, 0.875, 0.1667, 0.875, 0.1667, 0.8125, 0.2083, 0.3125, 0.2083, 0.375, 0.1667, 0.375, 0.1667, 0.3125, 0.2083, 0.75, 0.2083, 0.8125, 0.1667, 0.8125, 0.1667, 0.75, 0.2083, 0.25, 0.2083, 0.3125, 0.1667, 0.3125, 0.1667, 0.25, 0.2083, 0.6875, 0.2083, 0.75, 0.1667, 0.75, 0.1667, 0.6875, 0.2083, 0.1875, 0.2083, 0.25, 0.1667, 0.25, 0.1667, 0.1875, 0.2083, 0.625, 0.2083, 0.6875, 0.1667, 0.6875, 0.1667, 0.625, 0.2083, 0.125, 0.2083, 0.1875, 0.1667, 0.1875, 0.1667, 0.125, 0.2083, 0.5625, 0.2083, 0.625, 0.1667, 0.625, 0.1667, 0.5625, 0.1667, 0.25, 0.1667, 0.3125, 0.125, 0.3125, 0.125, 0.25, 0.1667, 0.6875, 0.1667, 0.75, 0.125, 0.75, 0.125, 0.6875, 0.1667, 0.1875, 0.1667, 0.25, 0.125, 0.25, 0.125, 0.1875, 0.1667, 0.625, 0.1667, 0.6875, 0.125, 0.6875, 0.125, 0.625, 0.1667, 0.125, 0.1667, 0.1875, 0.125, 0.1875, 0.125, 0.125, 0.1667, 0.5625, 0.1667, 0.625, 0.125, 0.625, 0.125, 0.5625, 0.1667, 0.0625, 0.1667, 0.125, 0.125, 0.125, 0.125, 0.0625, 0.1667, 0.5, 0.1667, 0.5625, 0.125, 0.5625, 0.125, 0.5, 0.1667, 0.9375, 0.1458, 1.0, 0.125, 0.9375, 0.1667, 0.4375, 0.1667, 0.5, 0.125, 0.5, 0.125, 0.4375, 0.1667, 0.875, 0.1667, 0.9375, 0.125, 0.9375, 0.125, 0.875, 0.1667, 0.375, 0.1667, 0.4375, 0.125, 0.4375, 0.125, 0.375, 0.1667, 0.8125, 0.1667, 0.875, 0.125, 0.875, 0.125, 0.8125, 0.1667, 0.3125, 0.1667, 0.375, 0.125, 0.375, 0.125, 0.3125, 0.1667, 0.75, 0.1667, 0.8125, 0.125, 0.8125, 0.125, 0.75, 0.125, 0.9375, 0.1042, 1.0, 0.08333, 0.9375, 0.125, 0.4375, 0.125, 0.5, 0.08333, 0.5, 0.08333, 0.4375, 0.125, 0.875, 0.125, 0.9375, 0.08333, 0.9375, 0.08333, 0.875, 0.125, 0.375, 0.125, 0.4375, 0.08333, 0.4375, 0.08333, 0.375, 0.125, 0.8125, 0.125, 0.875, 0.08333, 0.875, 0.08333, 0.8125, 0.125, 0.3125, 0.125, 0.375, 0.08333, 0.375, 0.08333, 0.3125, 0.125, 0.75, 0.125, 0.8125, 0.08333, 0.8125, 0.08333, 0.75, 0.125, 0.25, 0.125, 0.3125, 0.08333, 0.3125, 0.08333, 0.25, 0.125, 0.6875, 0.125, 0.75, 0.08333, 0.75, 0.08333, 0.6875, 0.125, 0.1875, 0.125, 0.25, 0.08333, 0.25, 0.08333, 0.1875, 0.125, 0.625, 0.125, 0.6875, 0.08333, 0.6875, 0.08333, 0.625, 0.125, 0.125, 0.125, 0.1875, 0.08333, 0.1875, 0.08333, 0.125, 0.125, 0.5625, 0.125, 0.625, 0.08333, 0.625, 0.08333, 0.5625, 0.125, 0.0625, 0.125, 0.125, 0.08333, 0.125, 0.08333, 0.0625, 0.125, 0.5, 0.125, 0.5625, 0.08333, 0.5625, 0.08333, 0.5, 0.08333, 0.6875, 0.08333, 0.75, 0.04167, 0.75, 0.04167, 0.6875, 0.08333, 0.1875, 0.08333, 0.25, 0.04167, 0.25, 0.04167, 0.1875, 0.08333, 0.625, 0.08333, 0.6875, 0.04167, 0.6875, 0.04167, 0.625, 0.08333, 0.125, 0.08333, 0.1875, 0.04167, 0.1875, 0.04167, 0.125, 0.08333, 0.5625, 0.08333, 0.625, 0.04167, 0.625, 0.04167, 0.5625, 0.08333, 0.0625, 0.08333, 0.125, 0.04167, 0.125, 0.04167, 0.0625, 0.08333, 0.5, 0.08333, 0.5625, 0.04167, 0.5625, 0.04167, 0.5, 0.08333, 0.9375, 0.0625, 1.0, 0.04167, 0.9375, 0.08333, 0.4375, 0.08333, 0.5, 0.04167, 0.5, 0.04167, 0.4375, 0.08333, 0.875, 0.08333, 0.9375, 0.04167, 0.9375, 0.04167, 0.875, 0.08333, 0.375, 0.08333, 0.4375, 0.04167, 0.4375, 0.04167, 0.375, 0.08333, 0.8125, 0.08333, 0.875, 0.04167, 0.875, 0.04167, 0.8125, 0.08333, 0.3125, 0.08333, 0.375, 0.04167, 0.375, 0.04167, 0.3125, 0.08333, 0.75, 0.08333, 0.8125, 0.04167, 0.8125, 0.04167, 0.75, 0.08333, 0.25, 0.08333, 0.3125, 0.04167, 0.3125, 0.04167, 0.25, 0.04167, 0.4375, 0.04167, 0.5, 5.96e-08, 0.5, 0.0, 0.4375, 0.04167, 0.875, 0.04167, 0.9375, 2.384e-07, 0.9375, 1.192e-07, 0.875, 0.04167, 0.375, 0.04167, 0.4375, 0.0, 0.4375, 5.96e-08, 0.375, 0.04167, 0.8125, 0.04167, 0.875, 1.192e-07, 0.875, 8.941e-08, 0.8125, 0.04167, 0.3125, 0.04167, 0.375, 5.96e-08, 0.375, 5.96e-08, 0.3125, 0.04167, 0.75, 0.04167, 0.8125, 8.941e-08, 0.8125, 5.96e-08, 0.75, 0.04167, 0.25, 0.04167, 0.3125, 5.96e-08, 0.3125, 5.96e-08, 0.25, 0.04167, 0.6875, 0.04167, 0.75, 5.96e-08, 0.75, 5.96e-08, 0.6875, 0.04167, 0.1875, 0.04167, 0.25, 5.96e-08, 0.25, 8.941e-08, 0.1875, 0.04167, 0.625, 0.04167, 0.6875, 5.96e-08, 0.6875, 5.96e-08, 0.625, 0.04167, 0.125, 0.04167, 0.1875, 8.941e-08, 0.1875, 1.192e-07, 0.125, 0.04167, 0.5625, 0.04167, 0.625, 5.96e-08, 0.625, 0.0, 0.5625, 0.04167, 0.0625, 0.04167, 0.125, 1.192e-07, 0.125, 2.384e-07, 0.0625, 0.04167, 0.5, 0.04167, 0.5625, 0.0, 0.5625, 5.96e-08, 0.5, 0.04167, 0.9375, 0.02083, 1.0, 2.384e-07, 0.9375, 1.0, 0.1875, 1.0, 0.25, 0.9583, 0.25, 0.9583, 0.1875, 1.0, 0.625, 1.0, 0.6875, 0.9583, 0.6875, 0.9583, 0.625, 1.0, 0.125, 1.0, 0.1875, 0.9583, 0.1875, 0.9583, 0.125, 1.0, 0.5625, 1.0, 0.625, 0.9583, 0.625, 0.9583, 0.5625, 1.0, 0.0625, 1.0, 0.125, 0.9583, 0.125, 0.9583, 0.0625, 1.0, 0.5, 1.0, 0.5625, 0.9583, 0.5625, 0.9583, 0.5, 1.0, 0.9375, 0.9792, 1.0, 0.9583, 0.9375, 1.0, 0.4375, 1.0, 0.5, 0.9583, 0.5, 0.9583, 0.4375, 1.0, 0.875, 1.0, 0.9375, 0.9583, 0.9375, 0.9583, 0.875, 1.0, 0.375, 1.0, 0.4375, 0.9583, 0.4375, 0.9583, 0.375, 1.0, 0.8125, 1.0, 0.875, 0.9583, 0.875, 0.9583, 0.8125, 1.0, 0.3125, 1.0, 0.375, 0.9583, 0.375, 0.9583, 0.3125, 1.0, 0.75, 1.0, 0.8125, 0.9583, 0.8125, 0.9583, 0.75, 1.0, 0.25, 1.0, 0.3125, 0.9583, 0.3125, 0.9583, 0.25, 1.0, 0.6875, 1.0, 0.75, 0.9583, 0.75, 0.9583, 0.6875, 0.9583, 0.875, 0.9583, 0.9375, 0.9167, 0.9375, 0.9167, 0.875, 0.9583, 0.375, 0.9583, 0.4375, 0.9167, 0.4375, 0.9167, 0.375, 0.9583, 0.8125, 0.9583, 0.875, 0.9167, 0.875, 0.9167, 0.8125, 0.9583, 0.3125, 0.9583, 0.375, 0.9167, 0.375, 0.9167, 0.3125, 0.9583, 0.75, 0.9583, 0.8125, 0.9167, 0.8125, 0.9167, 0.75, 0.9583, 0.25, 0.9583, 0.3125, 0.9167, 0.3125, 0.9167, 0.25, 0.9583, 0.6875, 0.9583, 0.75, 0.9167, 0.75, 0.9167, 0.6875, 0.9583, 0.1875, 0.9583, 0.25, 0.9167, 0.25, 0.9167, 0.1875, 0.9583, 0.625, 0.9583, 0.6875, 0.9167, 0.6875, 0.9167, 0.625, 0.9583, 0.125, 0.9583, 0.1875, 0.9167, 0.1875, 0.9167, 0.125, 0.9583, 0.5625, 0.9583, 0.625, 0.9167, 0.625, 0.9167, 0.5625, 0.9583, 0.0625, 0.9583, 0.125, 0.9167, 0.125, 0.9167, 0.0625, 0.9583, 0.5, 0.9583, 0.5625, 0.9167, 0.5625, 0.9167, 0.5, 0.9583, 0.9375, 0.9375, 1.0, 0.9167, 0.9375, 0.9583, 0.4375, 0.9583, 0.5, 0.9167, 0.5, 0.9167, 0.4375, 0.9167, 0.625, 0.9167, 0.6875, 0.875, 0.6875, 0.875, 0.625, 0.9167, 0.125, 0.9167, 0.1875, 0.875, 0.1875, 0.875, 0.125, 0.9167, 0.5625, 0.9167, 0.625, 0.875, 0.625, 0.875, 0.5625, 0.9167, 0.0625, 0.9167, 0.125, 0.875, 0.125, 0.875, 0.0625, 0.9167, 0.5, 0.9167, 0.5625, 0.875, 0.5625, 0.875, 0.5, 0.9167, 0.9375, 0.8958, 1.0, 0.875, 0.9375, 0.9167, 0.4375, 0.9167, 0.5, 0.875, 0.5, 0.875, 0.4375, 0.9167, 0.875, 0.9167, 0.9375, 0.875, 0.9375, 0.875, 0.875, 0.9167, 0.375, 0.9167, 0.4375, 0.875, 0.4375, 0.875, 0.375, 0.9167, 0.8125, 0.9167, 0.875, 0.875, 0.875, 0.875, 0.8125, 0.9167, 0.3125, 0.9167, 0.375, 0.875, 0.375, 0.875, 0.3125, 0.9167, 0.75, 0.9167, 0.8125, 0.875, 0.8125, 0.875, 0.75, 0.9167, 0.25, 0.9167, 0.3125, 0.875, 0.3125, 0.875, 0.25, 0.9167, 0.6875, 0.9167, 0.75, 0.875, 0.75, 0.875, 0.6875, 0.9167, 0.1875, 0.9167, 0.25, 0.875, 0.25, 0.875, 0.1875, 0.875, 0.375, 0.875, 0.4375, 0.8333, 0.4375, 0.8333, 0.375, 0.875, 0.8125, 0.875, 0.875, 0.8333, 0.875, 0.8333, 0.8125, 0.875, 0.3125, 0.875, 0.375, 0.8333, 0.375, 0.8333, 0.3125, 0.875, 0.75, 0.875, 0.8125, 0.8333, 0.8125, 0.8333, 0.75, 0.875, 0.25, 0.875, 0.3125, 0.8333, 0.3125, 0.8333, 0.25, 0.875, 0.6875, 0.875, 0.75, 0.8333, 0.75, 0.8333, 0.6875, 0.875, 0.1875, 0.875, 0.25, 0.8333, 0.25, 0.8333, 0.1875, 0.875, 0.625, 0.875, 0.6875, 0.8333, 0.6875, 0.8333, 0.625, 0.875, 0.125, 0.875, 0.1875, 0.8333, 0.1875, 0.8333, 0.125, 0.875, 0.5625, 0.875, 0.625, 0.8333, 0.625, 0.8333, 0.5625, 0.875, 0.0625, 0.875, 0.125, 0.8333, 0.125, 0.8333, 0.0625, 0.875, 0.5, 0.875, 0.5625, 0.8333, 0.5625, 0.8333, 0.5, 0.875, 0.9375, 0.8542, 1.0, 0.8333, 0.9375, 0.875, 0.4375, 0.875, 0.5, 0.8333, 0.5, 0.8333, 0.4375, 0.875, 0.875, 0.875, 0.9375, 0.8333, 0.9375, 0.8333, 0.875, 0.8333, 0.125, 0.8333, 0.1875, 0.7917, 0.1875, 0.7917, 0.125, 0.8333, 0.5625, 0.8333, 0.625, 0.7917, 0.625, 0.7917, 0.5625, 0.8333, 0.0625, 0.8333, 0.125, 0.7917, 0.125, 0.7917, 0.0625, 0.8333, 0.5, 0.8333, 0.5625, 0.7917, 0.5625, 0.7917, 0.5, 0.8333, 0.9375, 0.8125, 1.0, 0.7917, 0.9375, 0.8333, 0.4375, 0.8333, 0.5, 0.7917, 0.5, 0.7917, 0.4375, 0.8333, 0.875, 0.8333, 0.9375, 0.7917, 0.9375, 0.7917, 0.875, 0.8333, 0.375, 0.8333, 0.4375, 0.7917, 0.4375, 0.7917, 0.375, 0.8333, 0.8125, 0.8333, 0.875, 0.7917, 0.875, 0.7917, 0.8125, 0.8333, 0.3125, 0.8333, 0.375, 0.7917, 0.375, 0.7917, 0.3125, 0.8333, 0.75, 0.8333, 0.8125, 0.7917, 0.8125, 0.7917, 0.75, 0.8333, 0.25, 0.8333, 0.3125, 0.7917, 0.3125, 0.7917, 0.25, 0.8333, 0.6875, 0.8333, 0.75, 0.7917, 0.75, 0.7917, 0.6875, 0.8333, 0.1875, 0.8333, 0.25, 0.7917, 0.25, 0.7917, 0.1875, 0.8333, 0.625, 0.8333, 0.6875, 0.7917, 0.6875, 0.7917, 0.625, 0.7917, 0.3125, 0.7917, 0.375, 0.75, 0.375, 0.75, 0.3125, 0.7917, 0.75, 0.7917, 0.8125, 0.75, 0.8125, 0.75, 0.75, 0.7917, 0.25, 0.7917, 0.3125, 0.75, 0.3125, 0.75, 0.25, 0.7917, 0.6875, 0.7917, 0.75, 0.75, 0.75, 0.75, 0.6875, 0.7917, 0.1875, 0.7917, 0.25, 0.75, 0.25, 0.75, 0.1875, 0.7917, 0.625, 0.7917, 0.6875, 0.75, 0.6875, 0.75, 0.625, 0.7917, 0.125, 0.7917, 0.1875, 0.75, 0.1875, 0.75, 0.125, 0.7917, 0.5625, 0.7917, 0.625, 0.75, 0.625, 0.75, 0.5625, 0.7917, 0.0625, 0.7917, 0.125, 0.75, 0.125, 0.75, 0.0625, 0.7917, 0.5, 0.7917, 0.5625, 0.75, 0.5625, 0.75, 0.5, 0.7917, 0.9375, 0.7708, 1.0, 0.75, 0.9375, 0.7917, 0.4375, 0.7917, 0.5, 0.75, 0.5, 0.75, 0.4375, 0.7917, 0.875, 0.7917, 0.9375, 0.75, 0.9375, 0.75, 0.875, 0.7917, 0.375, 0.7917, 0.4375, 0.75, 0.4375, 0.75, 0.375, 0.7917, 0.8125, 0.7917, 0.875, 0.75, 0.875, 0.75, 0.8125, 0.08333, 0.0625, 0.04167, 0.0625, 0.08333, 0.0625, 0.125, 0.0625, 0.08333, 0.0625, 0.125, 0.0625, 0.1667, 0.0625, 0.125, 0.0625, 0.1667, 0.0625, 0.6667, 0.0625, 0.625, 0.0625, 0.6667, 0.0625, 0.75, 0.0625, 0.7083, 0.0625, 0.75, 0.0625, 0.5, 0.0625, 0.4583, 0.0625, 0.5, 0.0625, 0.5833, 0.0625, 0.5417, 0.0625, 0.5833, 0.0625, 0.8333, 0.0625, 0.7917, 0.0625, 0.8333, 0.0625, 0.25, 0.0625, 0.2083, 0.0625, 0.25, 0.0625, 0.9167, 0.0625, 0.875, 0.0625, 0.9167, 0.0625, 0.3333, 0.0625, 0.2917, 0.0625, 0.3333, 0.0625, 1.0, 0.0625, 0.9583, 0.0625, 1.0, 0.0625, 0.4167, 0.0625, 0.375, 0.0625, 0.4167, 0.0625, 0.875, 0.0625, 0.8333, 0.0625, 0.875, 0.0625, 0.375, 0.0625, 0.3333, 0.0625, 0.375, 0.0625, 0.625, 0.0625, 0.5833, 0.0625, 0.625, 0.0625, 0.7917, 0.0625, 0.75, 0.0625, 0.7917, 0.0625, 0.2083, 0.0625, 0.1667, 0.0625, 0.2083, 0.0625, 0.9583, 0.0625, 0.9167, 0.0625, 0.9583, 0.0625, 0.4583, 0.0625, 0.4167, 0.0625, 0.4583, 0.0625, 0.7083, 0.0625, 0.6667, 0.0625, 0.7083, 0.0625, 0.2917, 0.0625, 0.25, 0.0625, 0.2917, 0.0625, 0.04167, 0.0625, 2.384e-07, 0.0625, 0.04167, 0.0625, 0.5417, 0.0625, 0.5, 0.0625, 0.5417, 0.0625])
me_sphere.materials.append(mat_ghostmaterial)
me_sphere.use_remesh_fix_poles = True
me_sphere.use_remesh_preserve_attributes = False
me_sphere.use_mirror_vertex_groups = False
me_sphere.update()

# ---- objects
ob_sphere = bpy.data.objects.new('Sphere', me_sphere)

# ---- transforms, parenting, visibility, modifiers, constraints
ob_sphere.location = (0.0, 0.0, 0.0)
ob_sphere.lineart.crease_threshold = 0.0

# ---- collection membership
col_collection.objects.link(ob_sphere)

# ---- scene / render settings (as saved in the file)
scene.frame_start = 1; scene.frame_end = 250; scene.frame_set(1)
scene.render.engine = 'BLENDER_EEVEE_NEXT'
scene.cycles.use_denoising = False
scene.cycles.samples = 128
scene.cycles.sampling_pattern = 'TABULATED_SOBOL'
scene.cycles.use_adaptive_sampling = False
scene.cycles.use_light_tree = False
scene.view_settings.view_transform = 'Filmic'
bpy.context.view_layer.update()

# ---- added for rendering (the .blend has no active camera and no usable light): camera, sun
cam_auto = bpy.data.cameras.new('AutoCamera')
cam_auto.lens = 50.0
cam_auto.sensor_width = 36.0
cam_auto.clip_end = 1000.0
ob_auto_camera = bpy.data.objects.new('AutoCamera', cam_auto)
scene.collection.objects.link(ob_auto_camera)
ob_auto_camera.location = (3.52817, -4.50155, 2.82254)
ob_auto_camera.rotation_euler = (1.09748, -7.21219e-08, 0.694738)
scene.camera = ob_auto_camera
light_auto_sun = bpy.data.lights.new('AutoSun', 'SUN')
light_auto_sun.energy = 3.0
light_auto_sun.angle = 0.0523599
ob_auto_sun = bpy.data.objects.new('AutoSun', light_auto_sun)
scene.collection.objects.link(ob_auto_sun)
ob_auto_sun.rotation_euler = (0.872665, 0.174533, 0.523599)
bpy.context.view_layer.update()
